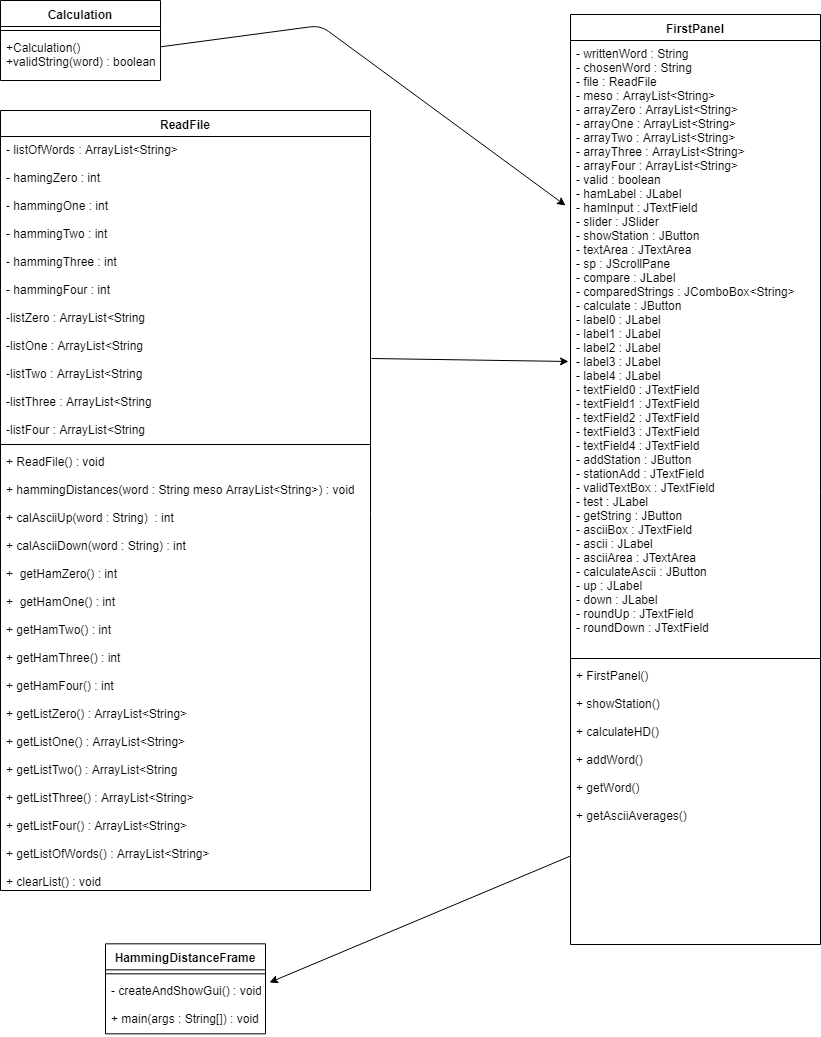

The diagram above was exported from draw.io. Its source (the exported page's mxGraphModel, read from the mxfile embedded in the PNG):
<mxGraphModel dx="1394" dy="796" grid="1" gridSize="10" guides="1" tooltips="1" connect="1" arrows="1" fold="1" page="1" pageScale="1" pageWidth="850" pageHeight="1100" math="0" shadow="0">
  <root>
    <mxCell id="0" />
    <mxCell id="1" parent="0" />
    <mxCell id="6k5JkIF-sTJKrMI-KQsz-11" value="Calculation" style="swimlane;fontStyle=1;align=center;verticalAlign=top;childLayout=stackLayout;horizontal=1;startSize=26;horizontalStack=0;resizeParent=1;resizeParentMax=0;resizeLast=0;collapsible=1;marginBottom=0;" vertex="1" parent="1">
      <mxGeometry x="20" y="20" width="160" height="80" as="geometry" />
    </mxCell>
    <mxCell id="6k5JkIF-sTJKrMI-KQsz-13" value="" style="line;strokeWidth=1;fillColor=none;align=left;verticalAlign=middle;spacingTop=-1;spacingLeft=3;spacingRight=3;rotatable=0;labelPosition=right;points=[];portConstraint=eastwest;" vertex="1" parent="6k5JkIF-sTJKrMI-KQsz-11">
      <mxGeometry y="26" width="160" height="8" as="geometry" />
    </mxCell>
    <mxCell id="6k5JkIF-sTJKrMI-KQsz-14" value="+Calculation()&#10;+validString(word) : boolean&#10;" style="text;strokeColor=none;fillColor=none;align=left;verticalAlign=top;spacingLeft=4;spacingRight=4;overflow=hidden;rotatable=0;points=[[0,0.5],[1,0.5]];portConstraint=eastwest;" vertex="1" parent="6k5JkIF-sTJKrMI-KQsz-11">
      <mxGeometry y="34" width="160" height="46" as="geometry" />
    </mxCell>
    <mxCell id="6k5JkIF-sTJKrMI-KQsz-20" value="ReadFile" style="swimlane;fontStyle=1;align=center;verticalAlign=top;childLayout=stackLayout;horizontal=1;startSize=26;horizontalStack=0;resizeParent=1;resizeParentMax=0;resizeLast=0;collapsible=1;marginBottom=0;" vertex="1" parent="1">
      <mxGeometry x="20" y="130" width="370" height="780" as="geometry" />
    </mxCell>
    <mxCell id="6k5JkIF-sTJKrMI-KQsz-21" value="- listOfWords : ArrayList&lt;String&gt;&#10;&#10;- hamingZero : int&#10;&#10;- hammingOne : int&#10;&#10;- hammingTwo : int&#10;&#10;- hammingThree : int&#10;&#10;- hammingFour : int&#10;&#10;-listZero : ArrayList&lt;String&#10;&#10;-listOne : ArrayList&lt;String&#10;&#10;-listTwo : ArrayList&lt;String&#10;&#10;-listThree : ArrayList&lt;String&#10;&#10;-listFour : ArrayList&lt;String&#10;&#10;" style="text;strokeColor=none;fillColor=none;align=left;verticalAlign=top;spacingLeft=4;spacingRight=4;overflow=hidden;rotatable=0;points=[[0,0.5],[1,0.5]];portConstraint=eastwest;" vertex="1" parent="6k5JkIF-sTJKrMI-KQsz-20">
      <mxGeometry y="26" width="370" height="304" as="geometry" />
    </mxCell>
    <mxCell id="6k5JkIF-sTJKrMI-KQsz-22" value="" style="line;strokeWidth=1;fillColor=none;align=left;verticalAlign=middle;spacingTop=-1;spacingLeft=3;spacingRight=3;rotatable=0;labelPosition=right;points=[];portConstraint=eastwest;" vertex="1" parent="6k5JkIF-sTJKrMI-KQsz-20">
      <mxGeometry y="330" width="370" height="8" as="geometry" />
    </mxCell>
    <mxCell id="6k5JkIF-sTJKrMI-KQsz-23" value="+ ReadFile() : void&#10;&#10;+ hammingDistances(word : String meso ArrayList&lt;String&gt;) : void&#10; &#10;+ calAsciiUp(word : String)  : int&#10;&#10;+ calAsciiDown(word : String) : int&#10;&#10;+  getHamZero() : int&#10;&#10;+  getHamOne() : int&#10;&#10;+ getHamTwo() : int&#10;&#10;+ getHamThree() : int&#10;&#10;+ getHamFour() : int&#10;&#10;+ getListZero() : ArrayList&lt;String&gt;&#10;&#10;+ getListOne() : ArrayList&lt;String&gt;&#10;&#10;+ getListTwo() : ArrayList&lt;String&#10;&#10;+ getListThree() : ArrayList&lt;String&gt;&#10;&#10;+ getListFour() : ArrayList&lt;String&gt;&#10;&#10;+ getListOfWords() : ArrayList&lt;String&gt;&#10;&#10;+ clearList() : void&#10;&#10;&#10;" style="text;strokeColor=none;fillColor=none;align=left;verticalAlign=top;spacingLeft=4;spacingRight=4;overflow=hidden;rotatable=0;points=[[0,0.5],[1,0.5]];portConstraint=eastwest;" vertex="1" parent="6k5JkIF-sTJKrMI-KQsz-20">
      <mxGeometry y="338" width="370" height="442" as="geometry" />
    </mxCell>
    <mxCell id="6k5JkIF-sTJKrMI-KQsz-24" value="HammingDistanceFrame" style="swimlane;fontStyle=1;align=center;verticalAlign=top;childLayout=stackLayout;horizontal=1;startSize=26;horizontalStack=0;resizeParent=1;resizeParentMax=0;resizeLast=0;collapsible=1;marginBottom=0;" vertex="1" parent="1">
      <mxGeometry x="125" y="963.3333333333334" width="160" height="90" as="geometry" />
    </mxCell>
    <mxCell id="6k5JkIF-sTJKrMI-KQsz-26" value="" style="line;strokeWidth=1;fillColor=none;align=left;verticalAlign=middle;spacingTop=-1;spacingLeft=3;spacingRight=3;rotatable=0;labelPosition=right;points=[];portConstraint=eastwest;" vertex="1" parent="6k5JkIF-sTJKrMI-KQsz-24">
      <mxGeometry y="26" width="160" height="8" as="geometry" />
    </mxCell>
    <mxCell id="6k5JkIF-sTJKrMI-KQsz-27" value="- createAndShowGui() : void&#10;&#10;+ main(args : String[]) : void" style="text;strokeColor=none;fillColor=none;align=left;verticalAlign=top;spacingLeft=4;spacingRight=4;overflow=hidden;rotatable=0;points=[[0,0.5],[1,0.5]];portConstraint=eastwest;fontStyle=0" vertex="1" parent="6k5JkIF-sTJKrMI-KQsz-24">
      <mxGeometry y="34" width="160" height="56" as="geometry" />
    </mxCell>
    <mxCell id="6k5JkIF-sTJKrMI-KQsz-28" value="" style="endArrow=classic;html=1;entryX=-0.02;entryY=0.269;entryDx=0;entryDy=0;entryPerimeter=0;" edge="1" parent="1" source="6k5JkIF-sTJKrMI-KQsz-14" target="6k5JkIF-sTJKrMI-KQsz-30">
      <mxGeometry width="50" height="50" relative="1" as="geometry">
        <mxPoint x="300" y="85" as="sourcePoint" />
        <mxPoint x="430" y="120" as="targetPoint" />
        <Array as="points">
          <mxPoint x="340" y="45" />
        </Array>
      </mxGeometry>
    </mxCell>
    <mxCell id="6k5JkIF-sTJKrMI-KQsz-29" value="FirstPanel" style="swimlane;fontStyle=1;align=center;verticalAlign=top;childLayout=stackLayout;horizontal=1;startSize=26;horizontalStack=0;resizeParent=1;resizeParentMax=0;resizeLast=0;collapsible=1;marginBottom=0;" vertex="1" parent="1">
      <mxGeometry x="590" y="34" width="250" height="930" as="geometry" />
    </mxCell>
    <mxCell id="6k5JkIF-sTJKrMI-KQsz-30" value="- writtenWord : String&#10;- chosenWord : String&#10;- file : ReadFile&#10;- meso : ArrayList&lt;String&gt;&#10;- arrayZero : ArrayList&lt;String&gt;&#10;- arrayOne : ArrayList&lt;String&gt;&#10;- arrayTwo : ArrayList&lt;String&gt;&#10;- arrayThree : ArrayList&lt;String&gt;&#10;- arrayFour : ArrayList&lt;String&gt;&#10;- valid : boolean&#10;- hamLabel : JLabel&#10;- hamInput : JTextField&#10;- slider : JSlider&#10;- showStation : JButton&#10;- textArea : JTextArea&#10;- sp : JScrollPane&#10;- compare : JLabel&#10;- comparedStrings : JComboBox&lt;String&gt;&#10;- calculate : JButton&#10;- label0 : JLabel&#10;- label1 : JLabel&#10;- label2 : JLabel&#10;- label3 : JLabel&#10;- label4 : JLabel&#10;- textField0 : JTextField&#10;- textField1 : JTextField&#10;- textField2 : JTextField&#10;- textField3 : JTextField&#10;- textField4 : JTextField&#10;- addStation : JButton&#10;- stationAdd : JTextField&#10;- validTextBox : JTextField&#10;- test : JLabel&#10;- getString : JButton&#10;- asciiBox : JTextField&#10;- ascii : JLabel&#10;- asciiArea : JTextArea&#10;- calculateAscii : JButton&#10;- up : JLabel&#10;- down : JLabel&#10;- roundUp : JTextField&#10;- roundDown : JTextField&#10;" style="text;strokeColor=none;fillColor=none;align=left;verticalAlign=top;spacingLeft=4;spacingRight=4;overflow=hidden;rotatable=0;points=[[0,0.5],[1,0.5]];portConstraint=eastwest;" vertex="1" parent="6k5JkIF-sTJKrMI-KQsz-29">
      <mxGeometry y="26" width="250" height="614" as="geometry" />
    </mxCell>
    <mxCell id="6k5JkIF-sTJKrMI-KQsz-31" value="" style="line;strokeWidth=1;fillColor=none;align=left;verticalAlign=middle;spacingTop=-1;spacingLeft=3;spacingRight=3;rotatable=0;labelPosition=right;points=[];portConstraint=eastwest;" vertex="1" parent="6k5JkIF-sTJKrMI-KQsz-29">
      <mxGeometry y="640" width="250" height="8" as="geometry" />
    </mxCell>
    <mxCell id="6k5JkIF-sTJKrMI-KQsz-32" value="+ FirstPanel()&#10;&#10;+ showStation()&#10;&#10;+ calculateHD()&#10;&#10;+ addWord()&#10;&#10;+ getWord()&#10;&#10;+ getAsciiAverages()&#10;&#10;" style="text;strokeColor=none;fillColor=none;align=left;verticalAlign=top;spacingLeft=4;spacingRight=4;overflow=hidden;rotatable=0;points=[[0,0.5],[1,0.5]];portConstraint=eastwest;" vertex="1" parent="6k5JkIF-sTJKrMI-KQsz-29">
      <mxGeometry y="648" width="250" height="282" as="geometry" />
    </mxCell>
    <mxCell id="6k5JkIF-sTJKrMI-KQsz-33" value="" style="endArrow=classic;html=1;exitX=1.003;exitY=0.73;exitDx=0;exitDy=0;exitPerimeter=0;entryX=-0.008;entryY=0.523;entryDx=0;entryDy=0;entryPerimeter=0;" edge="1" parent="1" source="6k5JkIF-sTJKrMI-KQsz-21" target="6k5JkIF-sTJKrMI-KQsz-30">
      <mxGeometry width="50" height="50" relative="1" as="geometry">
        <mxPoint x="410" y="430" as="sourcePoint" />
        <mxPoint x="460" y="380" as="targetPoint" />
      </mxGeometry>
    </mxCell>
    <mxCell id="6k5JkIF-sTJKrMI-KQsz-34" value="" style="endArrow=classic;html=1;entryX=1.025;entryY=0.083;entryDx=0;entryDy=0;entryPerimeter=0;" edge="1" parent="1" source="6k5JkIF-sTJKrMI-KQsz-32" target="6k5JkIF-sTJKrMI-KQsz-27">
      <mxGeometry width="50" height="50" relative="1" as="geometry">
        <mxPoint x="470" y="980" as="sourcePoint" />
        <mxPoint x="520" y="930" as="targetPoint" />
      </mxGeometry>
    </mxCell>
  </root>
</mxGraphModel>